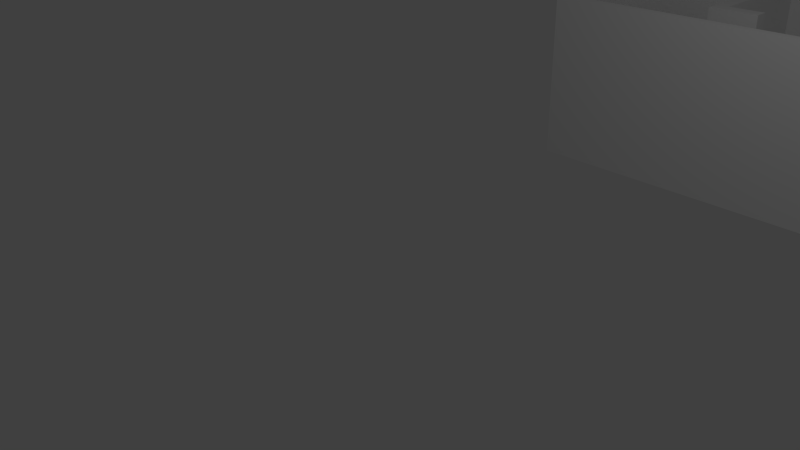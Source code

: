 # Source: klotzHouse.blend  (saved by Blender 2.74.5; exported with 4.5.12 LTS)
import bpy
from mathutils import Matrix  # noqa: F401  (used for matrix-valued properties, if any)

bpy.ops.wm.read_factory_settings(use_empty=True)
scene = bpy.context.scene
scene.name = 'Scene'

# ---- collections
col_collection_1 = bpy.data.collections.new('Collection 1'); scene.collection.children.link(col_collection_1)

# ---- world
world_world = bpy.data.worlds.new('World'); scene.world = world_world
world_world.color = (0.05088, 0.05088, 0.05088)
world_world.use_sun_shadow = False
world_world.sun_shadow_jitter_overblur = 0.0
world_world.cycles.sampling_method = 'MANUAL'
world_world.cycles.sample_map_resolution = 256

# ---- cameras
cam_camera = bpy.data.cameras.new('Camera')
cam_camera.clip_end = 100.0
cam_camera.lens = 35.0
cam_camera.sensor_width = 32.0
cam_camera.sensor_height = 18.0
cam_camera.ortho_scale = 7.314
cam_camera.dof.focus_distance = 0.0
cam_camera.dof.aperture_fstop = 128.0

# ---- lights
light_lamp = bpy.data.lights.new('Lamp', 'POINT')
light_lamp.transmission_factor = 0.0
light_lamp.cutoff_distance = 30.0
light_lamp.energy = 100.0
light_lamp.shadow_buffer_clip_start = 1.001
light_lamp.shadow_soft_size = 0.1
light_lamp.shadow_maximum_resolution = 0.006
light_lamp.use_absolute_resolution = True
light_lamp.cycles.use_multiple_importance_sampling = False

# ---- meshes
me_plane = bpy.data.meshes.new('Plane')
me_plane.from_pydata([(-0.1531, -0.04506, 0.0), (0.01477, -0.04506, 0.0), (-0.1531, 0.1228, 0.0), (0.01477, 0.1228, 0.0), (-0.1531, 3.134, 0.0), (0.01477, 3.134, 0.0), (-0.1531, 3.326, 0.0), (0.01477, 3.326, 0.0), (-0.8963, 3.134, 0.0), (-0.8963, 3.326, 0.0), (-5.993, -0.04506, 0.0), (-5.993, 0.1228, 0.0), (-6.172, -0.04506, 0.0), (-6.172, 0.1228, 0.0), (-4.963, -0.04506, 0.0), (-4.963, 0.1228, 0.0), (-4.168, -0.04506, 0.0), (-4.168, 0.1228, 0.0), (-0.1531, 2.42, 0.0), (-0.1531, 0.8369, 0.0), (0.01477, 0.8369, 0.0), (0.01477, 2.42, 0.0), (-5.993, 3.134, 0.0), (-6.172, 3.134, 0.0), (-5.993, 3.326, 0.0), (-6.172, 3.326, 0.0), (-6.172, 2.369, 0.0), (-6.172, 0.8883, 0.0), (-5.993, 0.8883, 0.0), (-5.993, 2.369, 0.0), (-6.172, 1.875, 0.0), (-6.172, 1.382, 0.0), (-5.993, 1.382, 0.0), (-5.993, 1.875, 0.0), (-6.172, 1.711, 0.0), (-6.172, 1.546, 0.0), (-5.993, 1.546, 0.0), (-5.993, 1.711, 0.0), (-4.979, 3.134, 0.0), (-4.979, 3.326, 0.0), (-3.427, 1.068, 0.0), (-3.427, 0.8625, 0.0), (-3.974, 0.8625, 0.0), (-4.168, 0.8625, 0.0), (-4.168, 1.068, 0.0), (-3.974, 1.068, 0.0), (-3.974, 1.546, 0.0), (-3.974, 1.711, 0.0), (-4.168, 1.711, 0.0), (-4.168, 1.546, 0.0), (-3.974, 3.134, 0.0), (-3.974, 3.326, 0.0), (-4.168, 3.134, 0.0), (-4.168, 3.326, 0.0), (-2.571, 3.326, 0.0), (-2.571, 3.134, 0.0), (-0.1531, 0.1228, 2.511), (-0.1531, -0.04506, 2.511), (0.01477, -0.04506, 2.511), (0.01477, 0.1228, 2.511), (0.01477, 3.134, 2.511), (-0.1531, 3.134, 2.511), (-0.1531, 0.8369, 2.511), (0.01477, 2.42, 2.511), (0.01477, 3.326, 2.511), (-0.1531, 3.326, 2.511), (-0.8963, 3.326, 2.511), (-0.8963, 3.134, 2.511), (-5.993, 0.1228, 2.511), (-5.993, -0.04506, 2.511), (-4.168, -0.04506, 2.511), (-4.963, 0.1228, 2.511), (-6.172, 0.1228, 2.511), (-6.172, -0.04506, 2.511), (-4.963, -0.04506, 2.511), (-4.168, 0.1228, 2.511), (-0.1531, 2.42, 2.511), (0.01477, 0.8369, 2.511), (-5.993, 3.134, 2.511), (-6.172, 3.134, 2.511), (-6.172, 0.8883, 2.511), (-5.993, 2.369, 2.511), (-5.993, 3.326, 2.511), (-6.172, 3.326, 2.511), (-6.172, 2.369, 2.511), (-6.172, 1.382, 2.511), (-5.993, 0.8883, 2.511), (-5.993, 1.875, 2.511), (-6.172, 1.875, 2.511), (-6.172, 1.546, 2.511), (-5.993, 1.382, 2.511), (-5.993, 1.711, 2.511), (-6.172, 1.711, 2.511), (-5.993, 1.546, 2.511), (-4.979, 3.134, 2.511), (-4.168, 1.068, 2.511), (-3.974, 1.068, 2.511), (-3.974, 0.8625, 2.511), (-3.427, 0.8625, 2.511), (-4.979, 3.326, 2.511), (-3.427, 1.068, 2.511), (-4.168, 1.546, 2.511), (-4.168, 0.8625, 2.511), (-4.168, 3.134, 2.511), (-4.168, 1.711, 2.511), (-3.974, 1.546, 2.511), (-3.974, 1.711, 2.511), (-3.974, 3.134, 2.511), (-3.974, 3.326, 2.511), (-4.168, 3.326, 2.511), (-2.571, 3.326, 2.511), (-2.571, 3.134, 2.511), (-6.172, 3.134, 0.1405), (-6.172, 2.369, 0.1405), (-0.8963, 3.134, 0.1405), (-0.1531, 3.134, 0.1405), (-4.168, 3.134, 0.1405), (-4.168, 1.711, 0.1405), (-6.172, 1.382, 0.1405), (-6.172, 0.8883, 0.1405), (-0.1531, 3.326, 0.1405), (-0.8963, 3.326, 0.1405), (-3.974, 1.068, 0.1405), (-3.974, 1.546, 0.1405), (-5.993, 0.1228, 0.1405), (-5.993, 0.8883, 0.1405), (-3.974, 1.711, 0.1405), (-3.974, 3.134, 0.1405), (-5.993, 1.875, 0.1405), (-5.993, 2.369, 0.1405), (-4.168, -0.04506, 0.1405), (-0.1531, -0.04506, 0.1405), (-5.993, 1.546, 0.1405), (-4.168, 1.546, 0.1405), (-4.963, 0.1228, 0.1405), (-6.172, 0.1228, 0.1405), (-6.172, -0.04506, 0.1405), (-6.172, 1.875, 0.1405), (-5.993, -0.04506, 0.1405), (-5.993, 1.711, 0.1405), (-6.172, 1.546, 0.1405), (-5.993, 1.382, 0.1405), (-4.963, -0.04506, 0.1405), (-3.427, 0.8625, 0.1405), (-3.427, 1.068, 0.1405), (-4.168, 0.1228, 0.1405), (-4.168, 0.8625, 0.1405), (-3.974, 0.8625, 0.1405), (-6.172, 1.711, 0.1405), (-0.1531, 0.1228, 0.1405), (-3.974, 3.326, 0.1405), (-4.168, 3.326, 0.1405), (-0.1531, 2.42, 0.1405), (-0.1531, 0.8369, 0.1405), (-2.571, 3.326, 0.1405), (0.01477, 0.1228, 0.1405), (0.01477, 0.8369, 0.1405), (0.01477, -0.04506, 0.1405), (-4.979, 3.326, 0.1405), (-5.993, 3.326, 0.1405), (0.01477, 2.42, 0.1405), (-5.993, 3.134, 0.1405), (-4.979, 3.134, 0.1405), (-2.571, 3.134, 0.1405), (0.01477, 3.134, 0.1405), (0.01477, 3.326, 0.1405), (-6.172, 3.326, 0.1405), (-4.168, 1.068, 0.1405), (-6.172, 2.369, 2.264), (-0.1531, 3.134, 2.264), (-4.168, 1.711, 2.264), (-6.172, 0.8883, 2.264), (-0.8963, 3.326, 2.264), (-3.974, 1.546, 2.264), (-5.993, 0.8883, 2.264), (-3.974, 3.134, 2.264), (-5.993, 2.369, 2.264), (-0.1531, -0.04506, 2.264), (-4.168, 1.546, 2.264), (-6.172, -0.04506, 2.264), (-6.172, 1.875, 2.264), (-5.993, -0.04506, 2.264), (-5.993, 1.711, 2.264), (-5.993, 1.382, 2.264), (-4.963, -0.04506, 2.264), (-3.427, 1.068, 2.264), (-3.974, 0.8625, 2.264), (-6.172, 1.711, 2.264), (-4.168, 3.326, 2.264), (-0.1531, 2.42, 2.264), (-0.1531, 0.8369, 2.264), (0.01477, 0.8369, 2.264), (0.01477, -0.04506, 2.264), (-5.993, 3.326, 2.264), (0.01477, 2.42, 2.264), (-4.979, 3.134, 2.264), (-2.571, 3.134, 2.264), (0.01477, 3.134, 2.264), (-6.172, 3.326, 2.264), (-4.168, 1.068, 2.264), (-6.172, 3.134, 2.264), (-0.8963, 3.134, 2.264), (-4.168, 3.134, 2.264), (-6.172, 1.382, 2.264), (-0.1531, 3.326, 2.264), (-3.974, 1.068, 2.264), (-5.993, 0.1228, 2.264), (-3.974, 1.711, 2.264), (-5.993, 1.875, 2.264), (-4.168, -0.04506, 2.264), (-5.993, 1.546, 2.264), (-4.963, 0.1228, 2.264), (-6.172, 0.1228, 2.264), (-6.172, 1.546, 2.264), (-3.427, 0.8625, 2.264), (-4.168, 0.1228, 2.264), (-4.168, 0.8625, 2.264), (-0.1531, 0.1228, 2.264), (-3.974, 3.326, 2.264), (-2.571, 3.326, 2.264), (0.01477, 0.1228, 2.264), (-4.979, 3.326, 2.264), (-5.993, 3.134, 2.264), (0.01477, 3.326, 2.264), (-0.1531, 8.769, 0.0), (0.01477, 8.769, 0.0), (0.01477, 8.769, 2.511), (-0.1531, 8.769, 2.511), (-0.1531, 8.769, 0.1405), (0.01477, 8.769, 0.1405), (-0.1531, 8.769, 2.264), (0.01477, 8.769, 2.264), (-0.1531, 8.928, 0.0), (0.01477, 8.928, 0.0), (0.01477, 8.928, 2.511), (-0.1531, 8.928, 2.511), (-0.1531, 8.928, 0.1405), (0.01477, 8.928, 0.1405), (-0.1531, 8.928, 2.264), (0.01477, 8.928, 2.264), (-0.1531, 11.91, 0.0), (0.01477, 11.91, 0.0), (0.01477, 11.91, 2.511), (-0.1531, 11.91, 2.511), (-0.1531, 11.91, 0.1405), (0.01477, 11.91, 0.1405), (-0.1531, 11.91, 2.264), (0.01477, 11.91, 2.264), (-0.1531, 12.11, 0.0), (0.01477, 12.11, 0.0), (0.01477, 12.11, 2.511), (-0.1531, 12.11, 2.511), (-0.1531, 12.11, 0.1405), (0.01477, 12.11, 0.1405), (-0.1531, 12.11, 2.264), (0.01477, 12.11, 2.264), (-5.993, 8.769, 0.0), (-5.993, 8.769, 2.511), (-5.993, 8.769, 0.1405), (-5.993, 8.769, 2.264), (-5.993, 8.928, 0.0), (-5.993, 8.928, 2.511), (-5.993, 8.928, 0.1405), (-5.993, 8.928, 2.264), (-6.172, 8.769, 0.0), (-6.172, 8.769, 2.511), (-6.172, 8.769, 0.1405), (-6.172, 8.769, 2.264), (-6.172, 8.928, 0.0), (-6.172, 8.928, 2.511), (-6.172, 8.928, 0.1405), (-6.172, 8.928, 2.264), (-5.993, 11.91, 0.0), (-5.993, 11.91, 2.511), (-5.993, 11.91, 0.1405), (-5.993, 11.91, 2.264), (-6.172, 11.91, 0.0), (-6.172, 11.91, 2.511), (-6.172, 11.91, 0.1405), (-6.172, 11.91, 2.264), (-5.993, 12.11, 0.0), (-5.993, 12.11, 2.511), (-5.993, 12.11, 0.1405), (-5.993, 12.11, 2.264), (-6.172, 12.11, 0.0), (-6.172, 12.11, 2.511), (-6.172, 12.11, 0.1405), (-6.172, 12.11, 2.264), (-0.8963, 8.928, 2.264), (-2.571, 8.928, 2.264), (-3.974, 8.928, 2.264), (-4.168, 8.928, 2.264), (-4.979, 8.928, 2.264), (-4.979, 8.928, 2.511), (-4.168, 8.928, 2.511), (-3.974, 8.928, 2.511), (-2.571, 8.928, 2.511), (-0.8963, 8.928, 2.511), (-4.979, 8.769, 0.1405), (-4.168, 8.769, 0.1405), (-3.974, 8.769, 0.1405), (-2.571, 8.769, 0.1405), (-0.8963, 8.769, 0.1405), (-0.8963, 8.769, 2.264), (-2.571, 8.769, 2.264), (-3.974, 8.769, 2.264), (-4.168, 8.769, 2.264), (-4.979, 8.769, 2.264), (-4.979, 8.769, 2.511), (-4.168, 8.769, 2.511), (-3.974, 8.769, 2.511), (-2.571, 8.769, 2.511), (-0.8963, 8.769, 2.511), (-4.979, 8.769, 0.0), (-4.168, 8.769, 0.0), (-3.974, 8.769, 0.0), (-2.571, 8.769, 0.0), (-0.8963, 8.769, 0.0), (-4.979, 8.928, 0.0), (-4.168, 8.928, 0.0), (-3.974, 8.928, 0.0), (-2.571, 8.928, 0.0), (-0.8963, 8.928, 0.0), (-0.8963, 8.928, 0.1405), (-2.571, 8.928, 0.1405), (-3.974, 8.928, 0.1405), (-4.168, 8.928, 0.1405), (-4.979, 8.928, 0.1405), (-5.139, 8.928, 2.264), (-5.139, 8.769, 2.264), (-5.139, 8.928, 0.1405), (-5.139, 8.928, 2.511), (-5.139, 8.769, 0.1405), (-5.139, 8.769, 2.511), (-5.139, 8.769, 0.0), (-5.139, 8.928, 0.0), (-3.974, 11.91, 0.0), (-3.974, 12.11, 0.0), (-3.974, 12.11, 0.1405), (-3.974, 12.11, 2.264), (-3.974, 12.11, 2.511), (-3.974, 11.91, 2.511), (-3.974, 11.91, 2.264), (-3.974, 11.91, 0.1405), (-4.979, 11.91, 0.0), (-4.979, 12.11, 0.0), (-4.979, 12.11, 0.1405), (-4.979, 12.11, 2.264), (-4.979, 12.11, 2.511), (-4.979, 11.91, 2.511), (-4.979, 11.91, 2.264), (-4.979, 11.91, 0.1405), (-4.168, 12.11, 0.0), (-4.168, 12.11, 0.1405), (-4.168, 12.11, 2.264), (-4.168, 12.11, 2.511), (-4.168, 11.91, 2.511), (-4.168, 11.91, 2.264), (-4.168, 11.91, 0.1405), (-4.168, 11.91, 0.0), (-0.1531, 9.592, 2.511), (-0.1531, 11.24, 2.511), (-0.1531, 11.24, 2.264), (-0.1531, 9.592, 2.264), (0.01477, 11.24, 2.264), (0.01477, 9.592, 2.264), (0.01477, 9.592, 0.1405), (0.01477, 11.24, 0.1405), (0.01477, 9.592, 0.0), (0.01477, 11.24, 0.0), (0.01477, 9.592, 2.511), (0.01477, 11.24, 2.511), (-0.1531, 11.24, 0.1405), (-0.1531, 9.592, 0.1405), (-0.1531, 11.24, 0.0), (-0.1531, 9.592, 0.0), (-0.1531, 8.769, 0.9053), (0.01477, 8.769, 0.9053), (-0.1531, 8.928, 0.9053), (0.01477, 8.928, 0.9053), (-0.1531, 11.91, 0.9053), (0.01477, 11.91, 0.9053), (-0.1531, 12.11, 0.9053), (0.01477, 12.11, 0.9053), (-5.993, 8.769, 0.9053), (-6.172, 8.769, 0.9053), (-6.172, 8.928, 0.9053), (-6.172, 11.91, 0.9053), (-5.993, 12.11, 0.9053), (-6.172, 12.11, 0.9053), (-0.8963, 8.928, 0.9053), (-2.571, 8.928, 0.9053), (-3.974, 8.928, 0.9053), (-0.8963, 8.769, 0.9053), (-2.571, 8.769, 0.9053), (-3.974, 8.769, 0.9053), (-4.168, 8.769, 0.9053), (-4.979, 8.769, 0.9053), (-5.139, 8.769, 0.9053), (-3.974, 11.91, 0.9053), (-3.974, 12.11, 0.9053), (-4.979, 12.11, 0.9053), (-4.168, 12.11, 0.9053), (-0.1531, 9.592, 0.9053), (-0.1531, 11.24, 0.9053), (0.01477, 9.592, 0.9053), (0.01477, 11.24, 0.9053), (-5.993, 8.928, 0.9053), (-5.993, 11.91, 0.9053), (-4.168, 8.928, 0.9053), (-4.979, 8.928, 0.9053), (-5.139, 8.928, 0.9053), (-4.979, 11.91, 0.9053), (-4.168, 11.91, 0.9053)], [], [(0, 2, 3, 1), (18, 4, 5, 21), (4, 6, 7, 5), (4, 8, 9, 6), (14, 10, 11, 15), (10, 12, 13, 11), (16, 14, 15, 17), (0, 16, 17, 2), (2, 19, 20, 3), (19, 18, 21, 20), (26, 23, 22, 29), (23, 25, 24, 22), (13, 27, 28, 11), (30, 26, 29, 33), (27, 31, 32, 28), (34, 30, 33, 37), (31, 35, 36, 32), (35, 34, 37, 36), (45, 40, 41, 42), (76, 63, 60, 61), (46, 45, 44, 49), (47, 48, 52, 50), (37, 48, 49, 36), (48, 47, 46, 49), (45, 42, 43, 44), (54, 55, 50, 51), (51, 50, 52, 53), (39, 38, 22, 24), (57, 58, 59, 56), (61, 60, 64, 65), (61, 65, 66, 67), (74, 71, 68, 69), (69, 68, 72, 73), (70, 75, 71, 74), (57, 56, 75, 70), (56, 59, 77, 62), (62, 77, 63, 76), (84, 81, 78, 79), (79, 78, 82, 83), (72, 68, 86, 80), (88, 87, 81, 84), (80, 86, 90, 85), (92, 91, 87, 88), (85, 90, 93, 89), (89, 93, 91, 92), (96, 97, 98, 100), (105, 101, 95, 96), (106, 107, 103, 104), (91, 93, 101, 104), (104, 101, 105, 106), (96, 95, 102, 97), (110, 108, 107, 111), (108, 109, 103, 107), (99, 82, 78, 94), (200, 168, 84, 79), (201, 169, 61, 67), (202, 170, 104, 103), (203, 171, 80, 85), (204, 172, 66, 65), (205, 173, 105, 96), (206, 174, 86, 68), (207, 175, 107, 106), (208, 176, 81, 87), (209, 177, 57, 70), (210, 178, 101, 93), (211, 206, 68, 71), (212, 179, 73, 72), (168, 180, 88, 84), (179, 181, 69, 73), (170, 182, 91, 104), (213, 203, 85, 89), (174, 183, 90, 86), (181, 184, 74, 69), (214, 185, 100, 98), (182, 208, 87, 91), (215, 211, 71, 75), (216, 186, 97, 102), (184, 209, 70, 74), (180, 187, 92, 88), (217, 215, 75, 56), (173, 207, 106, 105), (187, 213, 89, 92), (218, 188, 109, 108), (183, 210, 93, 90), (169, 189, 76, 61), (189, 190, 62, 76), (219, 218, 108, 110), (220, 191, 77, 59), (177, 192, 58, 57), (221, 193, 82, 99), (191, 194, 63, 77), (192, 220, 59, 58), (222, 195, 94, 78), (190, 217, 56, 62), (175, 196, 111, 107), (186, 214, 98, 97), (171, 212, 72, 80), (194, 197, 60, 63), (221, 188, 202, 195), (176, 222, 78, 81), (223, 204, 65, 64), (185, 205, 96, 100), (193, 198, 83, 82), (178, 199, 95, 101), (198, 200, 79, 83), (197, 223, 64, 60), (199, 216, 102, 95), (99, 109, 188, 221), (9, 8, 114, 121), (44, 43, 146, 167), (5, 7, 165, 164), (25, 23, 112, 166), (49, 44, 167, 133), (24, 25, 166, 159), (40, 45, 122, 144), (7, 6, 120, 165), (29, 22, 161, 129), (38, 39, 158, 162), (55, 54, 154, 163), (21, 5, 164, 160), (27, 13, 135, 119), (42, 41, 143, 147), (50, 55, 163, 127), (19, 2, 149, 153), (22, 38, 162, 161), (1, 3, 155, 157), (20, 21, 160, 156), (39, 24, 159, 158), (0, 1, 157, 131), (3, 20, 156, 155), (54, 51, 150, 154), (18, 19, 153, 152), (53, 52, 116, 151), (4, 18, 152, 115), (32, 36, 132, 141), (51, 53, 151, 150), (34, 35, 140, 148), (46, 47, 126, 123), (2, 17, 145, 149), (30, 34, 148, 137), (14, 16, 130, 142), (43, 42, 147, 146), (17, 15, 134, 145), (37, 33, 128, 139), (41, 40, 144, 143), (10, 14, 142, 138), (28, 32, 141, 125), (35, 31, 118, 140), (48, 37, 139, 117), (12, 10, 138, 136), (26, 30, 137, 113), (13, 12, 136, 135), (15, 11, 124, 134), (36, 49, 133, 132), (16, 0, 131, 130), (33, 29, 129, 128), (47, 50, 127, 126), (11, 28, 125, 124), (45, 46, 123, 122), (6, 9, 121, 120), (31, 27, 119, 118), (52, 48, 117, 116), (8, 4, 115, 114), (23, 26, 113, 112), (121, 114, 201, 172), (167, 146, 216, 199), (164, 165, 223, 197), (166, 112, 200, 198), (133, 167, 199, 178), (159, 166, 198, 193), (144, 122, 205, 185), (165, 120, 204, 223), (129, 161, 222, 176), (162, 158, 221, 195), (163, 154, 219, 196), (160, 164, 197, 194), (119, 135, 212, 171), (147, 143, 214, 186), (127, 163, 196, 175), (153, 149, 217, 190), (161, 162, 195, 222), (157, 155, 220, 192), (201, 196, 219, 172), (158, 159, 193, 221), (131, 157, 192, 177), (155, 156, 191, 220), (154, 150, 218, 219), (67, 111, 196, 201), (151, 116, 202, 188), (115, 152, 189, 169), (141, 132, 210, 183), (150, 151, 188, 218), (148, 140, 213, 187), (123, 126, 207, 173), (149, 145, 215, 217), (137, 148, 187, 180), (142, 130, 209, 184), (146, 147, 186, 216), (145, 134, 211, 215), (139, 128, 208, 182), (143, 144, 185, 214), (138, 142, 184, 181), (125, 141, 183, 174), (140, 118, 203, 213), (117, 139, 182, 170), (136, 138, 181, 179), (113, 137, 180, 168), (135, 136, 179, 212), (134, 124, 206, 211), (132, 133, 178, 210), (130, 131, 177, 209), (128, 129, 176, 208), (126, 127, 175, 207), (124, 125, 174, 206), (122, 123, 173, 205), (120, 121, 172, 204), (118, 119, 171, 203), (116, 117, 170, 202), (114, 115, 169, 201), (112, 113, 168, 200), (160, 194, 189, 152), (194, 191, 190, 189), (191, 156, 153, 190), (156, 160, 152, 153), (172, 219, 110, 66), (66, 110, 111, 67), (195, 202, 103, 94), (94, 103, 109, 99), (231, 226, 227, 230), (225, 229, 228, 224), (289, 304, 394, 391), (367, 369, 241, 245), (406, 367, 245, 381), (362, 361, 243, 246), (333, 331, 261, 257), (396, 306, 307, 397), (225, 224, 232, 233), (331, 328, 263, 261), (377, 229, 237, 379), (229, 225, 233, 237), (227, 226, 234, 235), (226, 231, 239, 234), (381, 245, 253, 383), (241, 240, 248, 249), (361, 371, 242, 243), (371, 364, 247, 242), (395, 305, 306, 396), (374, 372, 244, 240), (369, 374, 240, 241), (255, 254, 251, 250), (249, 248, 252, 253), (384, 259, 267, 385), (245, 241, 249, 253), (243, 242, 250, 251), (242, 247, 255, 250), (260, 268, 276, 272), (260, 256, 264, 268), (289, 391, 392, 290), (334, 332, 258, 256), (335, 334, 256, 260), (329, 333, 257, 259), (411, 330, 262, 407), (330, 335, 260, 262), (347, 350, 412, 401), (264, 266, 270, 268), (267, 265, 269, 271), (259, 257, 265, 267), (256, 258, 266, 264), (257, 261, 269, 265), (268, 270, 278, 276), (271, 269, 277, 279), (277, 273, 281, 285), (407, 262, 274, 408), (269, 261, 273, 277), (291, 409, 410, 292), (261, 263, 275, 273), (262, 260, 272, 274), (388, 282, 286, 389), (281, 283, 287, 285), (282, 280, 284, 286), (279, 277, 285, 287), (276, 278, 286, 284), (272, 276, 284, 280), (403, 363, 362, 404), (344, 272, 280, 345), (345, 280, 282, 346), (231, 377, 379, 239), (347, 283, 281, 348), (348, 281, 273, 349), (349, 273, 275, 350), (412, 408, 274, 351), (351, 274, 272, 344), (236, 232, 322, 323), (324, 321, 320, 325), (326, 319, 318, 327), (378, 236, 323, 390), (391, 324, 325, 392), (289, 288, 303, 304), (409, 326, 327, 410), (230, 227, 312, 303), (303, 312, 311, 304), (304, 311, 310, 305), (305, 310, 309, 306), (306, 309, 308, 307), (232, 224, 317, 322), (321, 316, 315, 320), (320, 315, 314, 319), (319, 314, 313, 318), (224, 228, 302, 317), (316, 301, 300, 315), (315, 300, 299, 314), (314, 299, 298, 313), (235, 238, 288, 297), (297, 288, 289, 296), (296, 289, 290, 295), (365, 405, 406, 364), (294, 291, 292, 293), (399, 380, 246, 342), (385, 267, 271, 386), (397, 307, 329, 398), (227, 235, 297, 312), (312, 297, 296, 311), (311, 296, 295, 310), (310, 295, 294, 309), (309, 294, 293, 308), (327, 318, 335, 330), (410, 327, 330, 411), (307, 308, 333, 329), (318, 313, 334, 335), (313, 298, 332, 334), (293, 292, 328, 331), (387, 279, 287, 389), (308, 293, 331, 333), (244, 343, 336, 240), (380, 399, 343, 244), (243, 341, 342, 246), (251, 340, 341, 243), (254, 339, 340, 251), (413, 409, 291, 357), (248, 337, 338, 252), (240, 336, 337, 248), (358, 351, 344, 359), (413, 412, 351, 358), (356, 349, 350, 357), (355, 348, 349, 356), (354, 347, 348, 355), (352, 345, 346, 353), (359, 344, 345, 352), (336, 359, 352, 337), (337, 352, 353, 338), (398, 329, 259, 384), (339, 354, 355, 340), (340, 355, 356, 341), (321, 324, 301, 316), (323, 322, 317, 302), (390, 323, 302, 393), (233, 232, 375, 368), (368, 375, 374, 369), (232, 236, 373, 375), (375, 373, 372, 374), (382, 254, 255, 383), (328, 411, 407, 263), (234, 239, 365, 370), (370, 365, 364, 371), (235, 234, 370, 360), (360, 370, 371, 361), (238, 235, 360, 363), (363, 360, 361, 362), (379, 237, 366, 405), (405, 366, 367, 406), (237, 233, 368, 366), (366, 368, 369, 367), (294, 356, 357, 291), (409, 413, 358, 326), (326, 358, 359, 319), (319, 359, 336, 320), (320, 336, 343, 325), (376, 230, 303, 393), (290, 342, 341, 295), (295, 341, 356, 294), (325, 343, 399, 392), (339, 254, 382, 400), (283, 388, 389, 287), (373, 403, 404, 372), (236, 378, 403, 373), (364, 406, 381, 247), (338, 353, 402, 400), (353, 346, 401, 402), (252, 338, 400, 382), (386, 271, 279, 387), (298, 397, 398, 332), (299, 396, 397, 298), (300, 395, 396, 299), (301, 394, 395, 300), (228, 376, 393, 302), (324, 391, 394, 301), (394, 304, 305, 395), (288, 390, 393, 303), (346, 282, 388, 401), (278, 387, 389, 286), (247, 381, 383, 255), (270, 386, 387, 278), (266, 385, 386, 270), (258, 384, 385, 266), (253, 252, 382, 383), (372, 404, 380, 244), (292, 410, 411, 328), (239, 379, 405, 365), (332, 398, 384, 258), (263, 407, 408, 275), (229, 377, 376, 228), (354, 339, 400, 402), (354, 402, 413, 357), (388, 283, 347, 401), (399, 342, 290, 392), (378, 238, 363, 403), (404, 362, 246, 380), (347, 354, 357, 350), (377, 231, 230, 376), (402, 401, 412, 413), (408, 412, 350, 275), (238, 378, 390, 288)])
me_plane.use_remesh_preserve_volume = False
me_plane.use_remesh_preserve_attributes = False
me_plane.use_mirror_vertex_groups = False
me_plane.update()

# ---- objects
ob_empty_001 = bpy.data.objects.new('Empty.001', None)
ob_plane = bpy.data.objects.new('Plane', me_plane)
ob_empty = bpy.data.objects.new('Empty', None)
ob_lamp = bpy.data.objects.new('Lamp', light_lamp)
ob_camera = bpy.data.objects.new('Camera', cam_camera)

# ---- transforms, parenting, visibility, modifiers, constraints
ob_empty_001.location = (3.436, 1.02, -4.888)
ob_empty_001.rotation_euler = (1.571, -4.371e-08, 1.571)
ob_empty_001.scale = (22.08, 22.08, 22.08)
ob_empty_001.empty_display_type = 'IMAGE'
ob_empty_001.empty_image_offset = (0.0, 0.0)
ob_empty_001.color = (1.0, 1.0, 1.0, 0.5289)
ob_empty_001.hide_viewport = True
ob_empty_001.lineart.crease_threshold = 0.0
ob_plane.location = (5.488, 4.474, 0.0)
ob_plane.lineart.crease_threshold = 0.0
ob_empty.location = (-6.47, -0.4693, 0.0)
ob_empty.scale = (20.65, 20.65, 20.65)
ob_empty.empty_display_type = 'IMAGE'
ob_empty.empty_image_offset = (0.0, 0.0)
ob_empty.color = (1.0, 1.0, 1.0, 0.2342)
ob_empty.lineart.crease_threshold = 0.0
ob_lamp.location = (4.076, 1.005, 5.904)
ob_lamp.rotation_euler = (0.6503, 0.05522, 1.866)
ob_lamp.lock_rotations_4d = False
ob_lamp.empty_display_type = 'ARROWS'
ob_lamp.color = (0.0, 0.0, 0.0, 0.0)
ob_lamp.lineart.crease_threshold = 0.0
ob_camera.location = (7.481, -6.508, 5.344)
ob_camera.rotation_euler = (1.109, 0.01082, 0.8149)
ob_camera.lock_rotations_4d = False
ob_camera.empty_display_type = 'ARROWS'
ob_camera.color = (0.0, 0.0, 0.0, 0.0)
ob_camera.display_type = 'WIRE'
ob_camera.lineart.crease_threshold = 0.0

# ---- collection membership
col_collection_1.objects.link(ob_empty_001)
col_collection_1.objects.link(ob_plane)
col_collection_1.objects.link(ob_empty)
col_collection_1.objects.link(ob_lamp)
col_collection_1.objects.link(ob_camera)

# ---- scene / render settings (as saved in the file)
scene.camera = ob_camera
scene.frame_start = 1; scene.frame_end = 250; scene.frame_set(1)
scene.render.engine = 'BLENDER_EEVEE_NEXT'
scene.render.resolution_percentage = 50
scene.render.dither_intensity = 0.0
scene.cycles.use_denoising = False
scene.cycles.samples = 10
scene.cycles.sampling_pattern = 'TABULATED_SOBOL'
scene.cycles.light_sampling_threshold = 0.0
scene.cycles.use_adaptive_sampling = False
scene.cycles.use_light_tree = False
scene.cycles.blur_glossy = 0.0
scene.cycles.pixel_filter_type = 'GAUSSIAN'
scene.cycles.sample_clamp_indirect = 0.0
scene.view_settings.view_transform = 'Standard'
bpy.context.view_layer.update()
